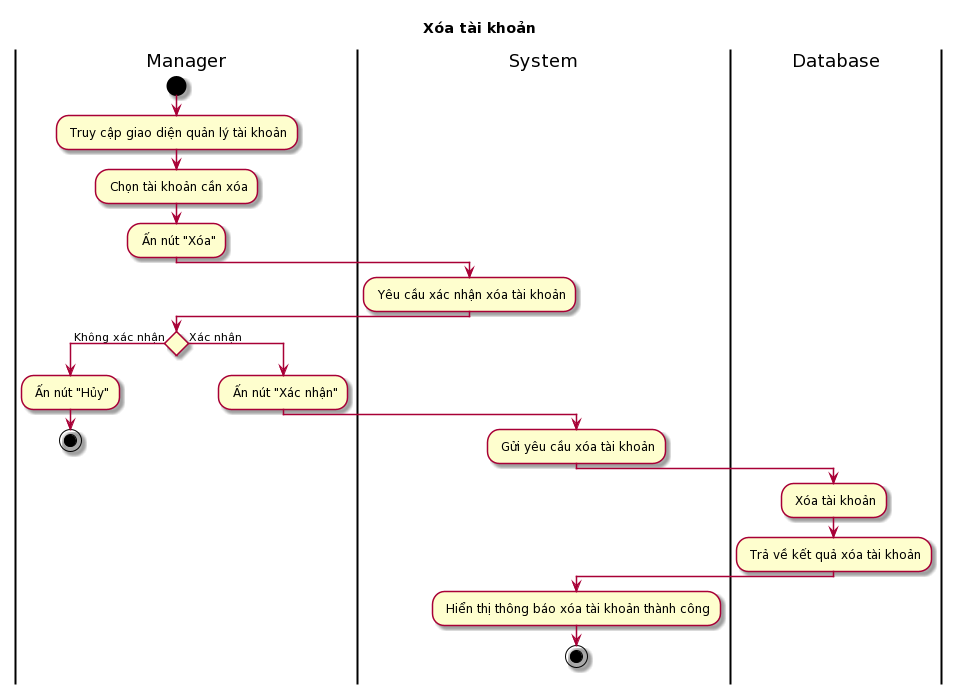

The diagram above was rendered by PlantUML. Its source (embedded in the PNG):
@startuml
skin rose
title Xóa tài khoản

|Manager|
start
: Truy cập giao diện quản lý tài khoản;
: Chọn tài khoản cần xóa;
: Ấn nút "Xóa";
|System|
: Yêu cầu xác nhận xóa tài khoản;
|Manager|
if () then (Không xác nhận)
: Ấn nút "Hủy";
stop
else (Xác nhận)
: Ấn nút "Xác nhận";
|System|
: Gửi yêu cầu xóa tài khoản;
|Database|
: Xóa tài khoản;
: Trả về kết quả xóa tài khoản;
|System|
: Hiển thị thông báo xóa tài khoản thành công;
stop
@enduml